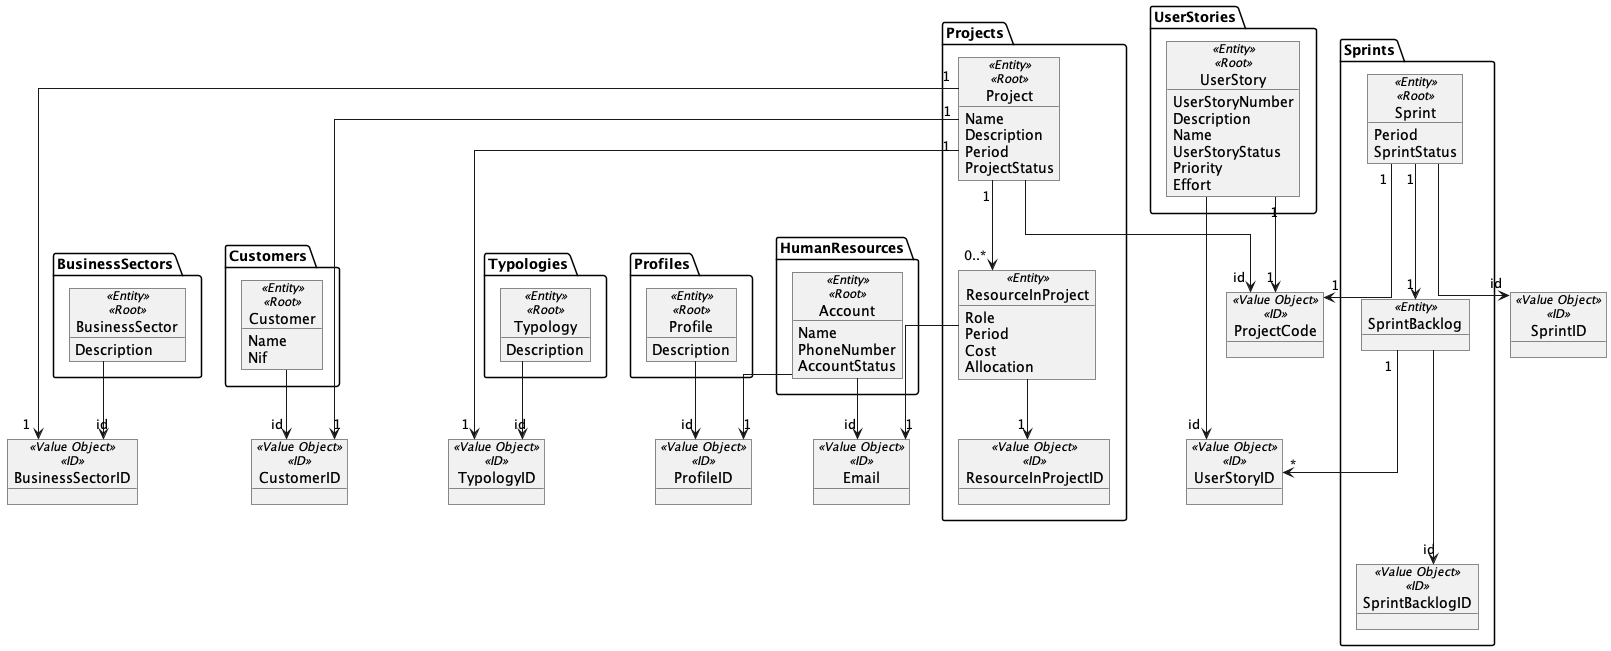

The diagram above was rendered by PlantUML. Its source (embedded in the PNG):
@startuml
skinparam linetype ortho

'Customer Aggregate'
package Customers {
    object "Customer" as Customer <<Entity>> <<Root>> {
    Name
    Nif
    }
}
object "CustomerID" as CustomerID <<Value Object>> \n <<ID>> {
}

'BusinessSectors Aggregate'
package BusinessSectors {
    object "BusinessSector" as BusinessSector <<Entity>> <<Root>> {
    Description
    }
}
object "BusinessSectorID" as BusinessSectorID <<Value Object>> \n <<ID>> {
}

'Typologies Aggregate'
package Typologies {
    object "Typology" as Typology <<Entity>> <<Root>> {
    Description
    }
}
object "TypologyID" as TypologyID <<Value Object>> \n <<ID>> {
}

'Projects Aggregate'
package Projects {
    object "Project" as Project <<Entity>> <<Root>> {
    Name
    Description
    Period
    ProjectStatus
    }

    object "ResourceInProject" as ResourceInProject <<Entity>> {
    Role
    Period
    Cost
    Allocation
    }
    object "ResourceInProjectID" as ResourceInProjectID <<Value Object>> \n <<ID>> {
    }
}
object "ProjectCode" as ProjectID <<Value Object>> \n <<ID>> {
}

'UserStories Aggregate'
package UserStories {
    object "UserStory" as UserStory <<Entity>> <<Root>> {
    UserStoryNumber
    Description
    Name
    UserStoryStatus
    Priority
    Effort
    }
}
object "UserStoryID" as UserStoryID <<Value Object>> \n <<ID>> {
}

package Sprints {
    object "Sprint" as Sprint <<Entity>> <<Root>> {
    Period
    SprintStatus
    }
    object "SprintBacklog" as SprintBacklog <<Entity>> {
    }
    object "SprintBacklogID" as SprintBacklogID <<Value Object>> \n <<ID>> {
    }

}

object "SprintID" as SprintID <<Value Object>> \n <<ID>> {
}

'HumanResources Aggregate'
package HumanResources {
    object "Account" as Account <<Entity>> <<Root>> {
    Name
    PhoneNumber
    AccountStatus
    }
}
object "Email" as AccountID <<Value Object>> \n <<ID>> {
}

'Profiles Aggregate'
package Profiles {
    object "Profile" as Profile <<Entity>> <<Root>> {
    Description
    }
}
object "ProfileID" as ProfileID <<Value Object>> \n <<ID>> {
}

Account " " -d-> "id" "AccountID"
Account " " -d-> "1" "ProfileID"
Profile " " -d-> "id" "ProfileID"

Customer " " -d-> "id" "CustomerID"
BusinessSector " " -d-> "id" "BusinessSectorID"
Typology " " -d-> "id" "TypologyID"

Project "1" ---> "1" "CustomerID"
Project "1" ---> "1" "BusinessSectorID"
Project "1" ---> "1" "TypologyID"
Project "1" -d-> "0..*" "ResourceInProject"
Project " " -d-> "id" "ProjectID"
ResourceInProject " " -d-> "1" "AccountID"
ResourceInProject " " -d-> "1" ResourceInProjectID

UserStory " " -d-> "id" "UserStoryID"
UserStory "1" -d-> "1" "ProjectID"

Sprint " " --> "id" "SprintID"
Sprint "1" --> "1" "ProjectID"
Sprint "1" --> "1" "SprintBacklog"
SprintBacklog " " ---> "id" "SprintBacklogID"
SprintBacklog "1" --> "*" "UserStoryID"

@enduml